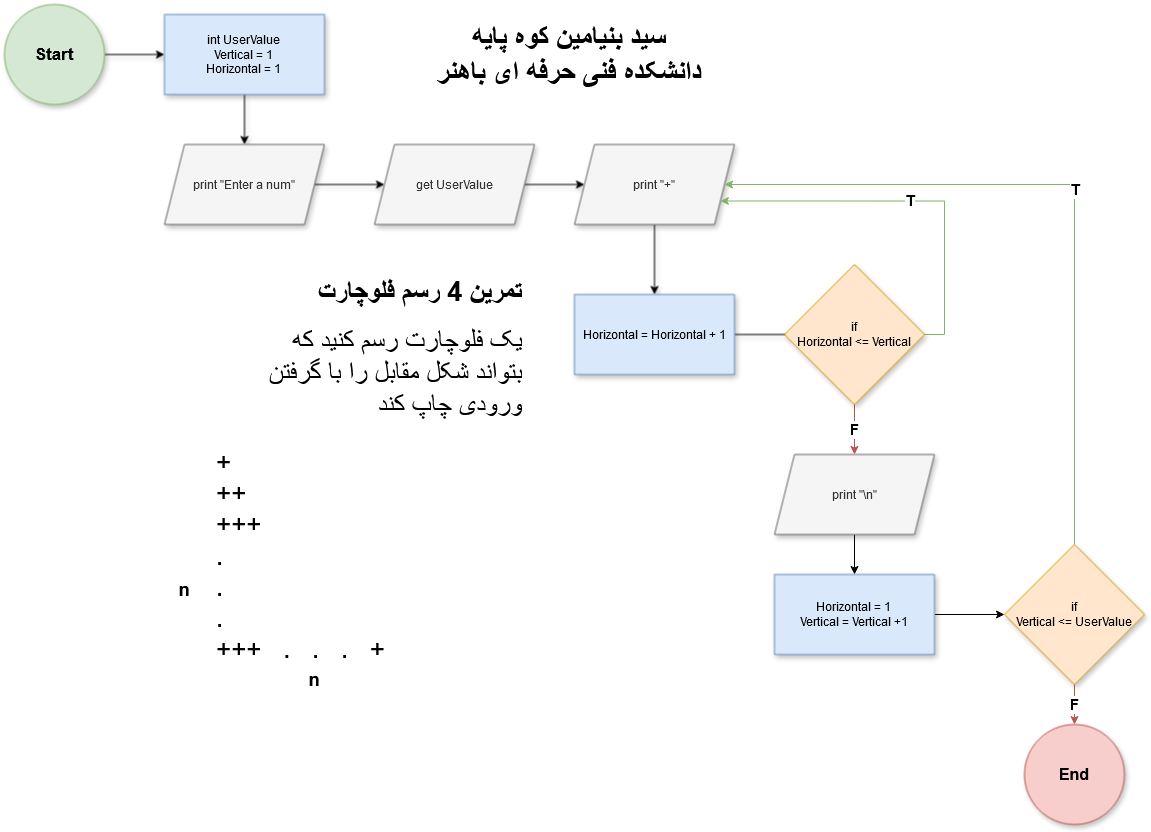

The diagram above was exported from draw.io. Its source (the exported page's mxGraphModel, read from the mxfile embedded in the PNG):
<mxGraphModel dx="2363" dy="1904" grid="1" gridSize="10" guides="1" tooltips="1" connect="1" arrows="1" fold="1" page="1" pageScale="1" pageWidth="850" pageHeight="1100" background="#ffffff" math="0" shadow="0">
  <root>
    <mxCell id="0" />
    <mxCell id="1" parent="0" />
    <mxCell id="_zQUt4Ex9Q-AtKL7tH52-3" value="" style="edgeStyle=orthogonalEdgeStyle;rounded=0;orthogonalLoop=1;jettySize=auto;html=1;shadow=1;" edge="1" parent="1" source="_zQUt4Ex9Q-AtKL7tH52-1" target="_zQUt4Ex9Q-AtKL7tH52-2">
      <mxGeometry relative="1" as="geometry" />
    </mxCell>
    <mxCell id="_zQUt4Ex9Q-AtKL7tH52-1" value="&lt;b&gt;&lt;font style=&quot;font-size: 17px;&quot;&gt;Start&lt;/font&gt;&lt;/b&gt;" style="ellipse;whiteSpace=wrap;html=1;aspect=fixed;fillColor=#d5e8d4;strokeColor=#82b366;shadow=1;" vertex="1" parent="1">
      <mxGeometry width="100" height="100" as="geometry" />
    </mxCell>
    <mxCell id="_zQUt4Ex9Q-AtKL7tH52-5" value="" style="edgeStyle=orthogonalEdgeStyle;rounded=0;orthogonalLoop=1;jettySize=auto;html=1;shadow=1;" edge="1" parent="1" source="_zQUt4Ex9Q-AtKL7tH52-2" target="_zQUt4Ex9Q-AtKL7tH52-4">
      <mxGeometry relative="1" as="geometry" />
    </mxCell>
    <mxCell id="_zQUt4Ex9Q-AtKL7tH52-2" value="&lt;div&gt;int UserValue&lt;/div&gt;&lt;div&gt;Vertical = 1&lt;/div&gt;&lt;div&gt;Horizontal = 1&lt;br&gt;&lt;/div&gt;" style="rounded=0;whiteSpace=wrap;html=1;fillColor=#dae8fc;strokeColor=#6c8ebf;shadow=1;" vertex="1" parent="1">
      <mxGeometry x="160" y="10" width="160" height="80" as="geometry" />
    </mxCell>
    <mxCell id="_zQUt4Ex9Q-AtKL7tH52-7" value="" style="edgeStyle=orthogonalEdgeStyle;rounded=0;orthogonalLoop=1;jettySize=auto;html=1;shadow=1;" edge="1" parent="1" source="_zQUt4Ex9Q-AtKL7tH52-4" target="_zQUt4Ex9Q-AtKL7tH52-6">
      <mxGeometry relative="1" as="geometry" />
    </mxCell>
    <mxCell id="_zQUt4Ex9Q-AtKL7tH52-4" value="print &quot;Enter a num&quot;" style="shape=parallelogram;perimeter=parallelogramPerimeter;whiteSpace=wrap;html=1;fixedSize=1;fillColor=#f5f5f5;fontColor=#333333;strokeColor=#666666;shadow=1;" vertex="1" parent="1">
      <mxGeometry x="160" y="140" width="160" height="80" as="geometry" />
    </mxCell>
    <mxCell id="_zQUt4Ex9Q-AtKL7tH52-9" value="" style="edgeStyle=orthogonalEdgeStyle;rounded=0;orthogonalLoop=1;jettySize=auto;html=1;shadow=1;" edge="1" parent="1" source="_zQUt4Ex9Q-AtKL7tH52-6">
      <mxGeometry relative="1" as="geometry">
        <mxPoint x="580" y="180" as="targetPoint" />
      </mxGeometry>
    </mxCell>
    <mxCell id="_zQUt4Ex9Q-AtKL7tH52-6" value="get UserValue" style="shape=parallelogram;perimeter=parallelogramPerimeter;whiteSpace=wrap;html=1;fixedSize=1;fillColor=#f5f5f5;fontColor=#333333;strokeColor=#666666;shadow=1;" vertex="1" parent="1">
      <mxGeometry x="370" y="140" width="160" height="80" as="geometry" />
    </mxCell>
    <mxCell id="_zQUt4Ex9Q-AtKL7tH52-10" value="&lt;div&gt;&lt;font style=&quot;font-size: 29px;&quot;&gt;&lt;b&gt;&lt;font&gt;سید بنیامین کوه پایه&lt;/font&gt;&lt;/b&gt;&lt;/font&gt;&lt;/div&gt;&lt;div&gt;&lt;font style=&quot;font-size: 29px;&quot;&gt;&lt;b&gt;&lt;font&gt;دانشکده فنی حرفه ای باهنر&lt;br&gt;&lt;/font&gt;&lt;/b&gt;&lt;/font&gt;&lt;/div&gt;" style="text;html=1;align=center;verticalAlign=middle;whiteSpace=wrap;rounded=0;shadow=1;" vertex="1" parent="1">
      <mxGeometry x="380" y="35" width="370" height="30" as="geometry" />
    </mxCell>
    <mxCell id="_zQUt4Ex9Q-AtKL7tH52-20" value="&lt;font style=&quot;font-size: 16px;&quot;&gt;&lt;b&gt;End&lt;/b&gt;&lt;/font&gt;" style="ellipse;whiteSpace=wrap;html=1;aspect=fixed;fillColor=#f8cecc;strokeColor=#b85450;shadow=1;" vertex="1" parent="1">
      <mxGeometry x="1020" y="720" width="100" height="100" as="geometry" />
    </mxCell>
    <mxCell id="_zQUt4Ex9Q-AtKL7tH52-23" value="&lt;h1 align=&quot;right&quot; style=&quot;margin-top: 0px;&quot;&gt;&lt;font style=&quot;font-size: 27px;&quot;&gt;تمرین 4 رسم فلوچارت&lt;br&gt;&lt;/font&gt;&lt;/h1&gt;&lt;div&gt;&lt;font style=&quot;font-size: 27px;&quot;&gt;یک فلوچارت رسم کنید که&lt;/font&gt;&lt;/div&gt;&lt;div&gt;&lt;font style=&quot;font-size: 27px;&quot;&gt;بتواند شکل مقابل را با گرفتن&lt;/font&gt;&lt;/div&gt;&lt;div&gt;&lt;font style=&quot;font-size: 27px;&quot;&gt;ورودی چاپ کند&lt;br&gt;&lt;/font&gt;&lt;/div&gt;" style="text;html=1;whiteSpace=wrap;overflow=hidden;rounded=0;align=right;shadow=1;" vertex="1" parent="1">
      <mxGeometry x="60" y="265" width="460" height="225" as="geometry" />
    </mxCell>
    <mxCell id="_zQUt4Ex9Q-AtKL7tH52-28" value="" style="edgeStyle=orthogonalEdgeStyle;rounded=0;orthogonalLoop=1;jettySize=auto;html=1;shadow=1;" edge="1" parent="1" source="_zQUt4Ex9Q-AtKL7tH52-26" target="_zQUt4Ex9Q-AtKL7tH52-27">
      <mxGeometry relative="1" as="geometry" />
    </mxCell>
    <mxCell id="_zQUt4Ex9Q-AtKL7tH52-26" value="print &quot;+&quot;" style="shape=parallelogram;perimeter=parallelogramPerimeter;whiteSpace=wrap;html=1;fixedSize=1;fillColor=#f5f5f5;fontColor=#333333;strokeColor=#666666;shadow=1;" vertex="1" parent="1">
      <mxGeometry x="570" y="140" width="160" height="80" as="geometry" />
    </mxCell>
    <mxCell id="_zQUt4Ex9Q-AtKL7tH52-30" value="" style="edgeStyle=orthogonalEdgeStyle;rounded=0;orthogonalLoop=1;jettySize=auto;html=1;shadow=1;" edge="1" parent="1" source="_zQUt4Ex9Q-AtKL7tH52-27">
      <mxGeometry relative="1" as="geometry">
        <mxPoint x="850" y="260" as="targetPoint" />
      </mxGeometry>
    </mxCell>
    <mxCell id="_zQUt4Ex9Q-AtKL7tH52-27" value="Horizontal = Horizontal + 1" style="rounded=0;whiteSpace=wrap;html=1;fillColor=#dae8fc;strokeColor=#6c8ebf;shadow=1;" vertex="1" parent="1">
      <mxGeometry x="570" y="290" width="160" height="80" as="geometry" />
    </mxCell>
    <mxCell id="_zQUt4Ex9Q-AtKL7tH52-42" value="&lt;font style=&quot;font-size: 15px;&quot;&gt;&lt;b&gt;T&lt;/b&gt;&lt;/font&gt;" style="edgeStyle=orthogonalEdgeStyle;rounded=0;orthogonalLoop=1;jettySize=auto;html=1;exitX=1;exitY=0.5;exitDx=0;exitDy=0;fillColor=#d5e8d4;strokeColor=#82b366;entryX=1;entryY=0.75;entryDx=0;entryDy=0;" edge="1" parent="1" source="_zQUt4Ex9Q-AtKL7tH52-34" target="_zQUt4Ex9Q-AtKL7tH52-26">
      <mxGeometry relative="1" as="geometry">
        <Array as="points">
          <mxPoint x="940" y="330" />
          <mxPoint x="940" y="196" />
          <mxPoint x="716" y="196" />
        </Array>
      </mxGeometry>
    </mxCell>
    <mxCell id="_zQUt4Ex9Q-AtKL7tH52-44" value="&lt;font style=&quot;font-size: 15px;&quot;&gt;&lt;b&gt;F&lt;/b&gt;&lt;/font&gt;" style="edgeStyle=orthogonalEdgeStyle;rounded=0;orthogonalLoop=1;jettySize=auto;html=1;fillColor=#f8cecc;strokeColor=#b85450;" edge="1" parent="1" source="_zQUt4Ex9Q-AtKL7tH52-34" target="_zQUt4Ex9Q-AtKL7tH52-43">
      <mxGeometry relative="1" as="geometry" />
    </mxCell>
    <mxCell id="_zQUt4Ex9Q-AtKL7tH52-34" value="&lt;div&gt;if &lt;br&gt;&lt;/div&gt;&lt;div&gt;Horizontal &amp;lt;= Vertical&lt;br&gt;&lt;/div&gt;" style="rhombus;whiteSpace=wrap;html=1;fillColor=#ffe6cc;strokeColor=#d79b00;rounded=0;shadow=1;" vertex="1" parent="1">
      <mxGeometry x="780" y="260" width="140" height="140" as="geometry" />
    </mxCell>
    <mxCell id="_zQUt4Ex9Q-AtKL7tH52-38" value="&lt;div align=&quot;left&quot;&gt;&lt;font style=&quot;font-size: 26px;&quot;&gt;+&lt;/font&gt;&lt;/div&gt;&lt;div align=&quot;left&quot;&gt;&lt;font style=&quot;font-size: 26px;&quot;&gt;++&lt;/font&gt;&lt;/div&gt;&lt;div align=&quot;left&quot;&gt;&lt;font style=&quot;font-size: 26px;&quot;&gt;+++&lt;/font&gt;&lt;/div&gt;&lt;div align=&quot;left&quot;&gt;&lt;font style=&quot;font-size: 26px;&quot;&gt;.&lt;/font&gt;&lt;/div&gt;&lt;div align=&quot;left&quot;&gt;&lt;font style=&quot;font-size: 26px;&quot;&gt;.&lt;/font&gt;&lt;/div&gt;&lt;div align=&quot;left&quot;&gt;&lt;font style=&quot;font-size: 26px;&quot;&gt;.&lt;/font&gt;&lt;/div&gt;&lt;div align=&quot;left&quot;&gt;&lt;font style=&quot;font-size: 26px;&quot;&gt;+++&amp;nbsp;&amp;nbsp; .&amp;nbsp;&amp;nbsp; .&amp;nbsp;&amp;nbsp; .&amp;nbsp;&amp;nbsp; +&lt;br&gt;&lt;/font&gt;&lt;/div&gt;" style="text;html=1;align=left;verticalAlign=middle;whiteSpace=wrap;rounded=0;strokeWidth=7;strokeColor=none;" vertex="1" parent="1">
      <mxGeometry x="210" y="428" width="390" height="245" as="geometry" />
    </mxCell>
    <mxCell id="_zQUt4Ex9Q-AtKL7tH52-39" value="&lt;font style=&quot;font-size: 18px;&quot;&gt;&lt;b&gt;n&lt;br&gt;&lt;/b&gt;&lt;/font&gt;" style="text;html=1;align=center;verticalAlign=middle;whiteSpace=wrap;rounded=0;strokeWidth=7;strokeColor=none;" vertex="1" parent="1">
      <mxGeometry x="150" y="570" width="60" height="30" as="geometry" />
    </mxCell>
    <mxCell id="_zQUt4Ex9Q-AtKL7tH52-40" value="&lt;font style=&quot;font-size: 18px;&quot;&gt;&lt;b&gt;n&lt;br&gt;&lt;/b&gt;&lt;/font&gt;" style="text;html=1;align=center;verticalAlign=middle;whiteSpace=wrap;rounded=0;strokeWidth=7;strokeColor=none;" vertex="1" parent="1">
      <mxGeometry x="280" y="660" width="60" height="30" as="geometry" />
    </mxCell>
    <mxCell id="_zQUt4Ex9Q-AtKL7tH52-46" value="" style="edgeStyle=orthogonalEdgeStyle;rounded=0;orthogonalLoop=1;jettySize=auto;html=1;" edge="1" parent="1" source="_zQUt4Ex9Q-AtKL7tH52-43" target="_zQUt4Ex9Q-AtKL7tH52-45">
      <mxGeometry relative="1" as="geometry" />
    </mxCell>
    <mxCell id="_zQUt4Ex9Q-AtKL7tH52-43" value="print &quot;\n&quot;" style="shape=parallelogram;perimeter=parallelogramPerimeter;whiteSpace=wrap;html=1;fixedSize=1;fillColor=#f5f5f5;fontColor=#333333;strokeColor=#666666;shadow=1;" vertex="1" parent="1">
      <mxGeometry x="770" y="450" width="160" height="80" as="geometry" />
    </mxCell>
    <mxCell id="_zQUt4Ex9Q-AtKL7tH52-51" value="" style="edgeStyle=orthogonalEdgeStyle;rounded=0;orthogonalLoop=1;jettySize=auto;html=1;" edge="1" parent="1" source="_zQUt4Ex9Q-AtKL7tH52-45" target="_zQUt4Ex9Q-AtKL7tH52-47">
      <mxGeometry relative="1" as="geometry" />
    </mxCell>
    <mxCell id="_zQUt4Ex9Q-AtKL7tH52-45" value="&lt;div&gt;Horizontal = 1&lt;/div&gt;&lt;div&gt;Vertical = Vertical +1&lt;br&gt;&lt;/div&gt;" style="rounded=0;whiteSpace=wrap;html=1;fillColor=#dae8fc;strokeColor=#6c8ebf;shadow=1;" vertex="1" parent="1">
      <mxGeometry x="770" y="570" width="160" height="80" as="geometry" />
    </mxCell>
    <mxCell id="_zQUt4Ex9Q-AtKL7tH52-50" value="&lt;font style=&quot;font-size: 15px;&quot;&gt;&lt;b&gt;T&lt;/b&gt;&lt;/font&gt;" style="edgeStyle=orthogonalEdgeStyle;rounded=0;orthogonalLoop=1;jettySize=auto;html=1;exitX=0.5;exitY=0;exitDx=0;exitDy=0;entryX=1;entryY=0.5;entryDx=0;entryDy=0;fillColor=#d5e8d4;strokeColor=#82b366;" edge="1" parent="1" source="_zQUt4Ex9Q-AtKL7tH52-47" target="_zQUt4Ex9Q-AtKL7tH52-26">
      <mxGeometry relative="1" as="geometry">
        <Array as="points">
          <mxPoint x="1070" y="180" />
        </Array>
      </mxGeometry>
    </mxCell>
    <mxCell id="_zQUt4Ex9Q-AtKL7tH52-52" value="&lt;b&gt;&lt;font style=&quot;font-size: 15px;&quot;&gt;F&lt;/font&gt;&lt;/b&gt;" style="edgeStyle=orthogonalEdgeStyle;rounded=0;orthogonalLoop=1;jettySize=auto;html=1;fillColor=#f8cecc;strokeColor=#b85450;" edge="1" parent="1" source="_zQUt4Ex9Q-AtKL7tH52-47" target="_zQUt4Ex9Q-AtKL7tH52-20">
      <mxGeometry relative="1" as="geometry" />
    </mxCell>
    <mxCell id="_zQUt4Ex9Q-AtKL7tH52-47" value="&lt;div&gt;if &lt;br&gt;&lt;/div&gt;&lt;div&gt;Vertical &amp;lt;= UserValue&lt;br&gt;&lt;/div&gt;" style="rhombus;whiteSpace=wrap;html=1;fillColor=#ffe6cc;strokeColor=#d79b00;rounded=0;shadow=1;" vertex="1" parent="1">
      <mxGeometry x="1000" y="540" width="140" height="140" as="geometry" />
    </mxCell>
  </root>
</mxGraphModel>